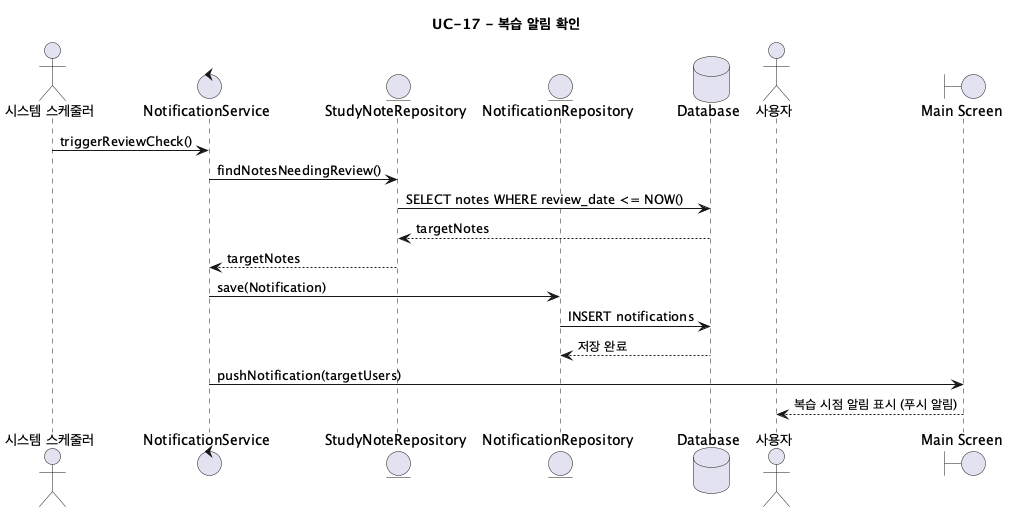

The diagram above was rendered by PlantUML. Its source (embedded in the PNG):
@startuml UC17_ReviewNotification
title UC-17 - 복습 알림 확인

actor "시스템 스케줄러" as Scheduler
control "NotificationService" as NotificationService
entity "StudyNoteRepository" as NoteRepository
entity "NotificationRepository" as NotificationRepository
database "Database" as DB
actor "사용자" as User
boundary "Main Screen" as UI

Scheduler -> NotificationService: triggerReviewCheck()
NotificationService -> NoteRepository: findNotesNeedingReview()
NoteRepository -> DB: SELECT notes WHERE review_date <= NOW()
DB --> NoteRepository: targetNotes
NoteRepository --> NotificationService: targetNotes
NotificationService -> NotificationRepository: save(Notification)
NotificationRepository -> DB: INSERT notifications
DB --> NotificationRepository: 저장 완료
NotificationService -> UI: pushNotification(targetUsers)
UI --> User: 복습 시점 알림 표시 (푸시 알림)
@enduml